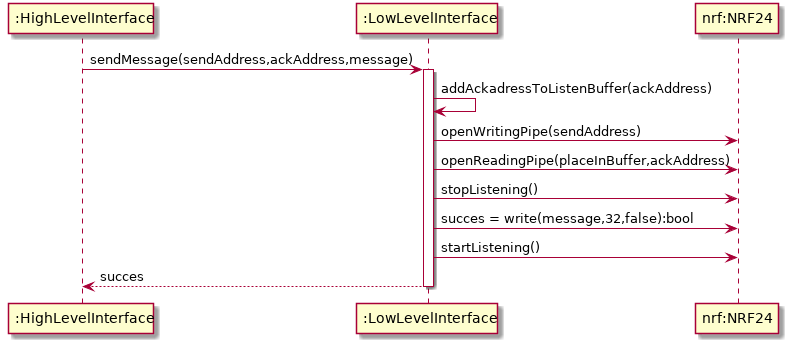

The diagram above was rendered by PlantUML. Its source (embedded in the PNG):
@startuml
participant ":HighLevelInterface" as high
participant ":LowLevelInterface" as low
participant "nrf:NRF24" as nrf

high -> low +: sendMessage(sendAddress,ackAddress,message)
low -> low : addAckadressToListenBuffer(ackAddress)
low -> nrf : openWritingPipe(sendAddress)
low -> nrf : openReadingPipe(placeInBuffer,ackAddress)                   
low -> nrf : stopListening()
low -> nrf : succes = write(message,32,false):bool
low -> nrf : startListening()
high <-- low -: succes

@enduml